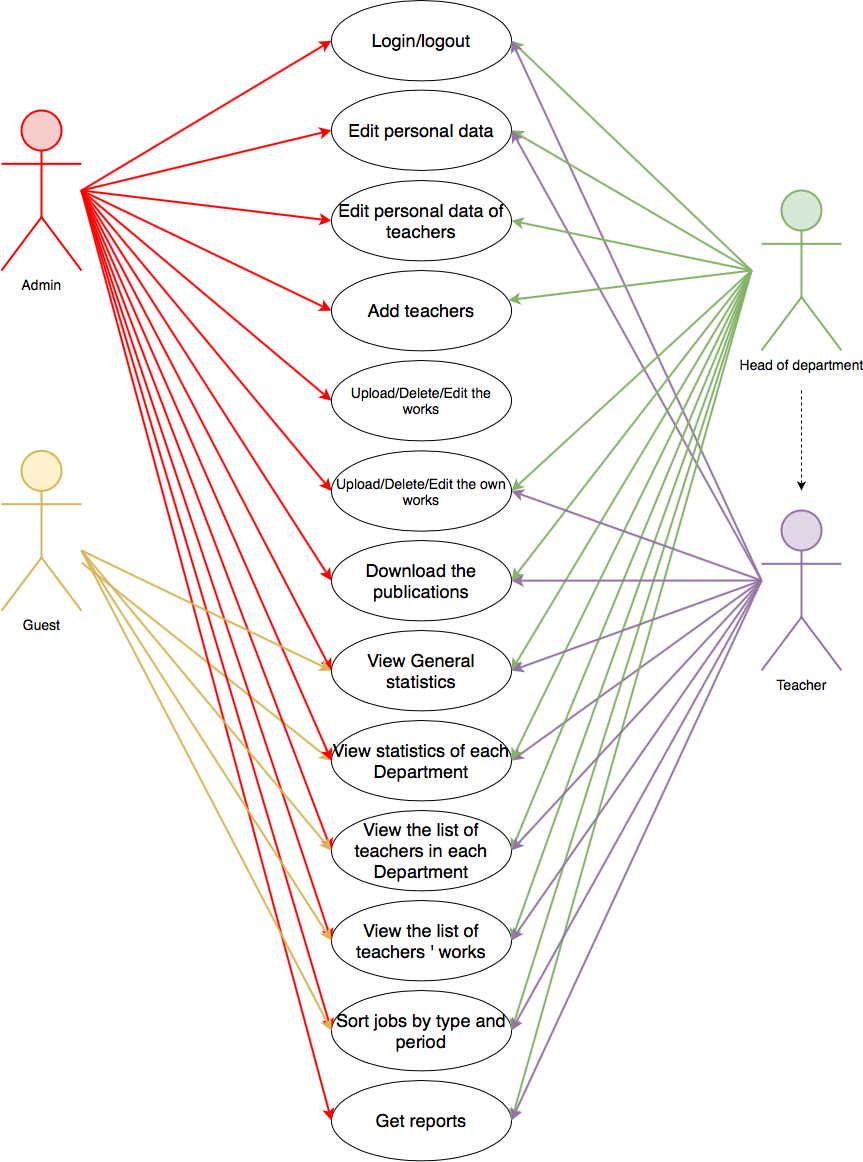

The diagram above was exported from draw.io. Its source (the exported page's mxGraphModel, read from the mxfile embedded in the PNG):
<mxGraphModel dx="946" dy="662" grid="1" gridSize="10" guides="1" tooltips="1" connect="1" arrows="1" fold="1" page="1" pageScale="1" pageWidth="1169" pageHeight="827" math="0" shadow="0">
  <root>
    <mxCell id="0" />
    <mxCell id="1" parent="0" />
    <mxCell id="rpi5AoxQf6hMX5pdP1QC-1" value="&lt;font style=&quot;font-size: 14px&quot;&gt;Admin&lt;/font&gt;" style="shape=umlActor;verticalLabelPosition=bottom;labelBackgroundColor=#ffffff;verticalAlign=top;html=1;outlineConnect=0;fillColor=#f8cecc;strokeColor=#FF0000;strokeWidth=2;" parent="1" vertex="1">
      <mxGeometry x="120" y="120" width="80" height="160" as="geometry" />
    </mxCell>
    <mxCell id="rpi5AoxQf6hMX5pdP1QC-5" value="&lt;span style=&quot;font-size: 14px&quot;&gt;Guest&lt;/span&gt;" style="shape=umlActor;verticalLabelPosition=bottom;labelBackgroundColor=#ffffff;verticalAlign=top;html=1;outlineConnect=0;fillColor=#fff2cc;strokeColor=#d6b656;strokeWidth=2;" parent="1" vertex="1">
      <mxGeometry x="120" y="460.35" width="80" height="160" as="geometry" />
    </mxCell>
    <mxCell id="rpi5AoxQf6hMX5pdP1QC-24" style="edgeStyle=orthogonalEdgeStyle;rounded=0;orthogonalLoop=1;jettySize=auto;html=1;dashed=1;" parent="1" edge="1">
      <mxGeometry relative="1" as="geometry">
        <mxPoint x="920" y="500" as="targetPoint" />
        <mxPoint x="920" y="400" as="sourcePoint" />
      </mxGeometry>
    </mxCell>
    <mxCell id="rpi5AoxQf6hMX5pdP1QC-6" value="&lt;span style=&quot;font-size: 14px&quot;&gt;Head of department&lt;/span&gt;" style="shape=umlActor;verticalLabelPosition=bottom;labelBackgroundColor=#ffffff;verticalAlign=top;html=1;outlineConnect=0;fillColor=#d5e8d4;strokeColor=#82b366;strokeWidth=2;" parent="1" vertex="1">
      <mxGeometry x="880" y="200" width="80" height="160" as="geometry" />
    </mxCell>
    <mxCell id="rpi5AoxQf6hMX5pdP1QC-7" value="&lt;font style=&quot;font-size: 14px&quot;&gt;Teacher&lt;/font&gt;" style="shape=umlActor;verticalLabelPosition=bottom;labelBackgroundColor=#ffffff;verticalAlign=top;html=1;outlineConnect=0;fillColor=#e1d5e7;strokeColor=#9673a6;strokeWidth=2;" parent="1" vertex="1">
      <mxGeometry x="880" y="520" width="80" height="160" as="geometry" />
    </mxCell>
    <mxCell id="rpi5AoxQf6hMX5pdP1QC-12" value="&lt;span style=&quot;font-size: 18px&quot;&gt;Login/logout&lt;/span&gt;" style="ellipse;whiteSpace=wrap;html=1;" parent="1" vertex="1">
      <mxGeometry x="450" y="10" width="180" height="80.35" as="geometry" />
    </mxCell>
    <mxCell id="rpi5AoxQf6hMX5pdP1QC-13" value="&lt;font style=&quot;font-size: 18px&quot;&gt;Edit personal data of teachers&lt;/font&gt;" style="ellipse;whiteSpace=wrap;html=1;" parent="1" vertex="1">
      <mxGeometry x="450" y="190" width="180" height="80.35" as="geometry" />
    </mxCell>
    <mxCell id="rpi5AoxQf6hMX5pdP1QC-14" value="&lt;font style=&quot;font-size: 18px&quot;&gt;Add teachers&lt;/font&gt;" style="ellipse;whiteSpace=wrap;html=1;" parent="1" vertex="1">
      <mxGeometry x="450" y="280" width="180" height="80.35" as="geometry" />
    </mxCell>
    <mxCell id="rpi5AoxQf6hMX5pdP1QC-15" value="&lt;span style=&quot;font-size: 14px&quot;&gt;Upload/Delete/Edit the works&lt;/span&gt;" style="ellipse;whiteSpace=wrap;html=1;" parent="1" vertex="1">
      <mxGeometry x="450" y="370" width="180" height="80.35" as="geometry" />
    </mxCell>
    <mxCell id="rpi5AoxQf6hMX5pdP1QC-17" value="&lt;font style=&quot;font-size: 18px&quot;&gt;Download the publications&lt;/font&gt;" style="ellipse;whiteSpace=wrap;html=1;" parent="1" vertex="1">
      <mxGeometry x="450" y="550" width="180" height="80.35" as="geometry" />
    </mxCell>
    <mxCell id="rpi5AoxQf6hMX5pdP1QC-18" value="&lt;font style=&quot;font-size: 18px&quot;&gt;View General statistics&lt;/font&gt;" style="ellipse;whiteSpace=wrap;html=1;" parent="1" vertex="1">
      <mxGeometry x="450" y="640" width="180" height="80.35" as="geometry" />
    </mxCell>
    <mxCell id="rpi5AoxQf6hMX5pdP1QC-19" value="&lt;font style=&quot;font-size: 18px&quot;&gt;View statistics of each Department&lt;/font&gt;" style="ellipse;whiteSpace=wrap;html=1;" parent="1" vertex="1">
      <mxGeometry x="450" y="730" width="180" height="80.35" as="geometry" />
    </mxCell>
    <mxCell id="rpi5AoxQf6hMX5pdP1QC-26" style="rounded=0;orthogonalLoop=1;jettySize=auto;html=1;entryX=0;entryY=0.5;entryDx=0;entryDy=0;fillColor=#f8cecc;strokeColor=#FF0000;strokeWidth=2;" parent="1" target="rpi5AoxQf6hMX5pdP1QC-12" edge="1">
      <mxGeometry relative="1" as="geometry">
        <mxPoint x="460.00000000000455" y="49.82499999999993" as="targetPoint" />
        <mxPoint x="200" y="200" as="sourcePoint" />
      </mxGeometry>
    </mxCell>
    <mxCell id="rpi5AoxQf6hMX5pdP1QC-31" value="&lt;font style=&quot;font-size: 18px&quot;&gt;Edit personal data&lt;/font&gt;" style="ellipse;whiteSpace=wrap;html=1;" parent="1" vertex="1">
      <mxGeometry x="450" y="99.65" width="180" height="80.35" as="geometry" />
    </mxCell>
    <mxCell id="rpi5AoxQf6hMX5pdP1QC-48" style="rounded=0;orthogonalLoop=1;jettySize=auto;html=1;entryX=0;entryY=0.5;entryDx=0;entryDy=0;fillColor=#fff2cc;strokeColor=#d6b656;strokeWidth=2;" parent="1" target="rpi5AoxQf6hMX5pdP1QC-19" edge="1" source="rpi5AoxQf6hMX5pdP1QC-5">
      <mxGeometry relative="1" as="geometry">
        <mxPoint x="460.00000000000455" y="770.175" as="targetPoint" />
        <mxPoint x="210" y="680" as="sourcePoint" />
      </mxGeometry>
    </mxCell>
    <mxCell id="rpi5AoxQf6hMX5pdP1QC-51" style="rounded=0;orthogonalLoop=1;jettySize=auto;html=1;entryX=1;entryY=0.5;entryDx=0;entryDy=0;fillColor=#d5e8d4;strokeColor=#82b366;strokeWidth=2;" parent="1" target="rpi5AoxQf6hMX5pdP1QC-12" edge="1">
      <mxGeometry relative="1" as="geometry">
        <mxPoint x="639.9999999999955" y="49.82499999999993" as="targetPoint" />
        <mxPoint x="870" y="280" as="sourcePoint" />
      </mxGeometry>
    </mxCell>
    <mxCell id="rpi5AoxQf6hMX5pdP1QC-66" style="rounded=0;orthogonalLoop=1;jettySize=auto;html=1;entryX=1;entryY=0.5;entryDx=0;entryDy=0;fillColor=#e1d5e7;strokeColor=#9673a6;strokeWidth=2;" parent="1" target="rpi5AoxQf6hMX5pdP1QC-19" edge="1">
      <mxGeometry relative="1" as="geometry">
        <mxPoint x="639.9999999999955" y="770.175" as="targetPoint" />
        <mxPoint x="880" y="590" as="sourcePoint" />
      </mxGeometry>
    </mxCell>
    <mxCell id="sD9kSDZcNUxtvSP2wKxr-8" value="&lt;font style=&quot;font-size: 18px&quot;&gt;View the list of teachers in each Department&lt;/font&gt;" style="ellipse;whiteSpace=wrap;html=1;" vertex="1" parent="1">
      <mxGeometry x="450" y="820" width="180" height="80.35" as="geometry" />
    </mxCell>
    <mxCell id="sD9kSDZcNUxtvSP2wKxr-9" value="&lt;font style=&quot;font-size: 18px&quot;&gt;View the list of teachers ' works&lt;/font&gt;" style="ellipse;whiteSpace=wrap;html=1;" vertex="1" parent="1">
      <mxGeometry x="450" y="910" width="180" height="80.35" as="geometry" />
    </mxCell>
    <mxCell id="sD9kSDZcNUxtvSP2wKxr-10" value="&lt;font style=&quot;font-size: 18px&quot;&gt;Sort jobs by type and period&lt;/font&gt;" style="ellipse;whiteSpace=wrap;html=1;" vertex="1" parent="1">
      <mxGeometry x="450" y="1000" width="180" height="80.35" as="geometry" />
    </mxCell>
    <mxCell id="sD9kSDZcNUxtvSP2wKxr-11" value="&lt;font style=&quot;font-size: 18px&quot;&gt;Get reports&lt;/font&gt;" style="ellipse;whiteSpace=wrap;html=1;" vertex="1" parent="1">
      <mxGeometry x="450" y="1090" width="180" height="80.35" as="geometry" />
    </mxCell>
    <mxCell id="sD9kSDZcNUxtvSP2wKxr-12" style="rounded=0;orthogonalLoop=1;jettySize=auto;html=1;fillColor=#e1d5e7;strokeColor=#9673a6;strokeWidth=2;" edge="1" parent="1">
      <mxGeometry relative="1" as="geometry">
        <mxPoint x="630" y="50" as="targetPoint" />
        <mxPoint x="880" y="590" as="sourcePoint" />
      </mxGeometry>
    </mxCell>
    <mxCell id="sD9kSDZcNUxtvSP2wKxr-13" style="rounded=0;orthogonalLoop=1;jettySize=auto;html=1;entryX=0;entryY=0.5;entryDx=0;entryDy=0;fillColor=#f8cecc;strokeColor=#FF0000;strokeWidth=2;" edge="1" parent="1" target="rpi5AoxQf6hMX5pdP1QC-31">
      <mxGeometry relative="1" as="geometry">
        <mxPoint x="460.0000000000007" y="60.174999999999955" as="targetPoint" />
        <mxPoint x="200" y="200" as="sourcePoint" />
      </mxGeometry>
    </mxCell>
    <mxCell id="sD9kSDZcNUxtvSP2wKxr-14" style="rounded=0;orthogonalLoop=1;jettySize=auto;html=1;entryX=1;entryY=0.5;entryDx=0;entryDy=0;fillColor=#d5e8d4;strokeColor=#82b366;strokeWidth=2;" edge="1" parent="1" target="rpi5AoxQf6hMX5pdP1QC-31">
      <mxGeometry relative="1" as="geometry">
        <mxPoint x="639.9999999999995" y="60.174999999999955" as="targetPoint" />
        <mxPoint x="870" y="280" as="sourcePoint" />
      </mxGeometry>
    </mxCell>
    <mxCell id="sD9kSDZcNUxtvSP2wKxr-15" style="rounded=0;orthogonalLoop=1;jettySize=auto;html=1;fillColor=#e1d5e7;strokeColor=#9673a6;strokeWidth=2;entryX=1;entryY=0.5;entryDx=0;entryDy=0;" edge="1" parent="1" target="rpi5AoxQf6hMX5pdP1QC-31">
      <mxGeometry relative="1" as="geometry">
        <mxPoint x="640" y="60" as="targetPoint" />
        <mxPoint x="880" y="590" as="sourcePoint" />
      </mxGeometry>
    </mxCell>
    <mxCell id="sD9kSDZcNUxtvSP2wKxr-16" style="rounded=0;orthogonalLoop=1;jettySize=auto;html=1;entryX=0;entryY=0.5;entryDx=0;entryDy=0;fillColor=#f8cecc;strokeColor=#FF0000;strokeWidth=2;" edge="1" parent="1" target="rpi5AoxQf6hMX5pdP1QC-13">
      <mxGeometry relative="1" as="geometry">
        <mxPoint x="460.0000000000007" y="149.82499999999993" as="targetPoint" />
        <mxPoint x="200" y="200" as="sourcePoint" />
      </mxGeometry>
    </mxCell>
    <mxCell id="sD9kSDZcNUxtvSP2wKxr-17" style="rounded=0;orthogonalLoop=1;jettySize=auto;html=1;entryX=0;entryY=0.5;entryDx=0;entryDy=0;fillColor=#f8cecc;strokeColor=#FF0000;strokeWidth=2;" edge="1" parent="1" target="rpi5AoxQf6hMX5pdP1QC-14">
      <mxGeometry relative="1" as="geometry">
        <mxPoint x="470.0000000000007" y="159.82499999999993" as="targetPoint" />
        <mxPoint x="200" y="200" as="sourcePoint" />
      </mxGeometry>
    </mxCell>
    <mxCell id="sD9kSDZcNUxtvSP2wKxr-18" style="rounded=0;orthogonalLoop=1;jettySize=auto;html=1;entryX=0;entryY=0.5;entryDx=0;entryDy=0;fillColor=#f8cecc;strokeColor=#FF0000;strokeWidth=2;" edge="1" parent="1" target="sD9kSDZcNUxtvSP2wKxr-34">
      <mxGeometry relative="1" as="geometry">
        <mxPoint x="480.0000000000007" y="169.82499999999993" as="targetPoint" />
        <mxPoint x="200" y="200" as="sourcePoint" />
      </mxGeometry>
    </mxCell>
    <mxCell id="sD9kSDZcNUxtvSP2wKxr-19" style="rounded=0;orthogonalLoop=1;jettySize=auto;html=1;entryX=0;entryY=0.5;entryDx=0;entryDy=0;fillColor=#f8cecc;strokeColor=#FF0000;strokeWidth=2;" edge="1" parent="1" target="rpi5AoxQf6hMX5pdP1QC-17">
      <mxGeometry relative="1" as="geometry">
        <mxPoint x="490.0000000000007" y="179.82499999999993" as="targetPoint" />
        <mxPoint x="200" y="200" as="sourcePoint" />
      </mxGeometry>
    </mxCell>
    <mxCell id="sD9kSDZcNUxtvSP2wKxr-20" style="rounded=0;orthogonalLoop=1;jettySize=auto;html=1;entryX=0;entryY=0.5;entryDx=0;entryDy=0;fillColor=#f8cecc;strokeColor=#FF0000;strokeWidth=2;" edge="1" parent="1" target="rpi5AoxQf6hMX5pdP1QC-18">
      <mxGeometry relative="1" as="geometry">
        <mxPoint x="500.0000000000007" y="189.82499999999993" as="targetPoint" />
        <mxPoint x="200" y="200" as="sourcePoint" />
      </mxGeometry>
    </mxCell>
    <mxCell id="sD9kSDZcNUxtvSP2wKxr-21" style="rounded=0;orthogonalLoop=1;jettySize=auto;html=1;entryX=0;entryY=0.5;entryDx=0;entryDy=0;fillColor=#f8cecc;strokeColor=#FF0000;strokeWidth=2;" edge="1" parent="1" target="rpi5AoxQf6hMX5pdP1QC-19">
      <mxGeometry relative="1" as="geometry">
        <mxPoint x="510.0000000000007" y="199.82499999999993" as="targetPoint" />
        <mxPoint x="200" y="200" as="sourcePoint" />
      </mxGeometry>
    </mxCell>
    <mxCell id="sD9kSDZcNUxtvSP2wKxr-22" style="rounded=0;orthogonalLoop=1;jettySize=auto;html=1;entryX=0;entryY=0.5;entryDx=0;entryDy=0;fillColor=#f8cecc;strokeColor=#FF0000;strokeWidth=2;" edge="1" parent="1" target="sD9kSDZcNUxtvSP2wKxr-8">
      <mxGeometry relative="1" as="geometry">
        <mxPoint x="520.0000000000007" y="209.82499999999993" as="targetPoint" />
        <mxPoint x="200" y="200" as="sourcePoint" />
      </mxGeometry>
    </mxCell>
    <mxCell id="sD9kSDZcNUxtvSP2wKxr-23" style="rounded=0;orthogonalLoop=1;jettySize=auto;html=1;entryX=0;entryY=0.5;entryDx=0;entryDy=0;fillColor=#f8cecc;strokeColor=#FF0000;strokeWidth=2;" edge="1" parent="1" target="sD9kSDZcNUxtvSP2wKxr-9">
      <mxGeometry relative="1" as="geometry">
        <mxPoint x="460.0000000000007" y="700.0049999999999" as="targetPoint" />
        <mxPoint x="200" y="200" as="sourcePoint" />
      </mxGeometry>
    </mxCell>
    <mxCell id="sD9kSDZcNUxtvSP2wKxr-24" style="rounded=0;orthogonalLoop=1;jettySize=auto;html=1;entryX=0;entryY=0.5;entryDx=0;entryDy=0;fillColor=#f8cecc;strokeColor=#FF0000;strokeWidth=2;" edge="1" parent="1" target="sD9kSDZcNUxtvSP2wKxr-10">
      <mxGeometry relative="1" as="geometry">
        <mxPoint x="460.0000000000007" y="800.0049999999999" as="targetPoint" />
        <mxPoint x="200" y="199" as="sourcePoint" />
      </mxGeometry>
    </mxCell>
    <mxCell id="sD9kSDZcNUxtvSP2wKxr-25" style="rounded=0;orthogonalLoop=1;jettySize=auto;html=1;entryX=0;entryY=0.5;entryDx=0;entryDy=0;fillColor=#f8cecc;strokeColor=#FF0000;strokeWidth=2;" edge="1" parent="1" target="sD9kSDZcNUxtvSP2wKxr-11">
      <mxGeometry relative="1" as="geometry">
        <mxPoint x="470.0000000000007" y="810.0049999999999" as="targetPoint" />
        <mxPoint x="200" y="200" as="sourcePoint" />
      </mxGeometry>
    </mxCell>
    <mxCell id="sD9kSDZcNUxtvSP2wKxr-26" style="rounded=0;orthogonalLoop=1;jettySize=auto;html=1;entryX=0;entryY=0.5;entryDx=0;entryDy=0;fillColor=#fff2cc;strokeColor=#d6b656;strokeWidth=2;" edge="1" parent="1" target="rpi5AoxQf6hMX5pdP1QC-18">
      <mxGeometry relative="1" as="geometry">
        <mxPoint x="460.0000000000007" y="690.175" as="targetPoint" />
        <mxPoint x="200" y="560" as="sourcePoint" />
      </mxGeometry>
    </mxCell>
    <mxCell id="sD9kSDZcNUxtvSP2wKxr-27" style="rounded=0;orthogonalLoop=1;jettySize=auto;html=1;entryX=0;entryY=0.5;entryDx=0;entryDy=0;fillColor=#fff2cc;strokeColor=#d6b656;strokeWidth=2;" edge="1" parent="1" target="sD9kSDZcNUxtvSP2wKxr-8">
      <mxGeometry relative="1" as="geometry">
        <mxPoint x="470.0000000000007" y="700.175" as="targetPoint" />
        <mxPoint x="200" y="560" as="sourcePoint" />
      </mxGeometry>
    </mxCell>
    <mxCell id="sD9kSDZcNUxtvSP2wKxr-28" style="rounded=0;orthogonalLoop=1;jettySize=auto;html=1;entryX=0;entryY=0.5;entryDx=0;entryDy=0;fillColor=#fff2cc;strokeColor=#d6b656;strokeWidth=2;" edge="1" parent="1" target="sD9kSDZcNUxtvSP2wKxr-9">
      <mxGeometry relative="1" as="geometry">
        <mxPoint x="480.0000000000007" y="710.175" as="targetPoint" />
        <mxPoint x="200" y="560" as="sourcePoint" />
      </mxGeometry>
    </mxCell>
    <mxCell id="sD9kSDZcNUxtvSP2wKxr-29" style="rounded=0;orthogonalLoop=1;jettySize=auto;html=1;entryX=0;entryY=0.5;entryDx=0;entryDy=0;fillColor=#fff2cc;strokeColor=#d6b656;strokeWidth=2;" edge="1" parent="1" target="sD9kSDZcNUxtvSP2wKxr-10">
      <mxGeometry relative="1" as="geometry">
        <mxPoint x="460.0000000000007" y="870.175" as="targetPoint" />
        <mxPoint x="200" y="560" as="sourcePoint" />
      </mxGeometry>
    </mxCell>
    <mxCell id="sD9kSDZcNUxtvSP2wKxr-30" style="rounded=0;orthogonalLoop=1;jettySize=auto;html=1;entryX=1;entryY=0.5;entryDx=0;entryDy=0;fillColor=#d5e8d4;strokeColor=#82b366;strokeWidth=2;" edge="1" parent="1" target="rpi5AoxQf6hMX5pdP1QC-13">
      <mxGeometry relative="1" as="geometry">
        <mxPoint x="639.9999999999995" y="149.82499999999993" as="targetPoint" />
        <mxPoint x="870" y="280" as="sourcePoint" />
      </mxGeometry>
    </mxCell>
    <mxCell id="sD9kSDZcNUxtvSP2wKxr-31" style="rounded=0;orthogonalLoop=1;jettySize=auto;html=1;fillColor=#d5e8d4;strokeColor=#82b366;strokeWidth=2;entryX=1;entryY=0.5;entryDx=0;entryDy=0;" edge="1" parent="1" target="sD9kSDZcNUxtvSP2wKxr-34">
      <mxGeometry relative="1" as="geometry">
        <mxPoint x="640" y="460" as="targetPoint" />
        <mxPoint x="870" y="280" as="sourcePoint" />
      </mxGeometry>
    </mxCell>
    <mxCell id="sD9kSDZcNUxtvSP2wKxr-32" style="rounded=0;orthogonalLoop=1;jettySize=auto;html=1;fillColor=#d5e8d4;strokeColor=#82b366;strokeWidth=2;" edge="1" parent="1" target="rpi5AoxQf6hMX5pdP1QC-14">
      <mxGeometry relative="1" as="geometry">
        <mxPoint x="659.9999999999995" y="169.82499999999993" as="targetPoint" />
        <mxPoint x="870" y="280" as="sourcePoint" />
      </mxGeometry>
    </mxCell>
    <mxCell id="sD9kSDZcNUxtvSP2wKxr-33" style="rounded=0;orthogonalLoop=1;jettySize=auto;html=1;entryX=1;entryY=0.5;entryDx=0;entryDy=0;fillColor=#d5e8d4;strokeColor=#82b366;strokeWidth=2;" edge="1" parent="1" target="rpi5AoxQf6hMX5pdP1QC-17">
      <mxGeometry relative="1" as="geometry">
        <mxPoint x="669.9999999999995" y="179.82499999999993" as="targetPoint" />
        <mxPoint x="870" y="280" as="sourcePoint" />
      </mxGeometry>
    </mxCell>
    <mxCell id="sD9kSDZcNUxtvSP2wKxr-34" value="&lt;span style=&quot;font-size: 14px&quot;&gt;Upload/Delete/Edit the own works&lt;/span&gt;" style="ellipse;whiteSpace=wrap;html=1;" vertex="1" parent="1">
      <mxGeometry x="450" y="460.35" width="180" height="80.35" as="geometry" />
    </mxCell>
    <mxCell id="sD9kSDZcNUxtvSP2wKxr-35" style="rounded=0;orthogonalLoop=1;jettySize=auto;html=1;entryX=0;entryY=0.5;entryDx=0;entryDy=0;fillColor=#f8cecc;strokeColor=#FF0000;strokeWidth=2;" edge="1" parent="1" target="rpi5AoxQf6hMX5pdP1QC-15">
      <mxGeometry relative="1" as="geometry">
        <mxPoint x="460.0000000000007" y="510.52499999999986" as="targetPoint" />
        <mxPoint x="200" y="200" as="sourcePoint" />
      </mxGeometry>
    </mxCell>
    <mxCell id="sD9kSDZcNUxtvSP2wKxr-36" style="rounded=0;orthogonalLoop=1;jettySize=auto;html=1;entryX=1;entryY=0.5;entryDx=0;entryDy=0;fillColor=#d5e8d4;strokeColor=#82b366;strokeWidth=2;" edge="1" parent="1" target="rpi5AoxQf6hMX5pdP1QC-18">
      <mxGeometry relative="1" as="geometry">
        <mxPoint x="639.9999999999995" y="600.175" as="targetPoint" />
        <mxPoint x="870" y="280" as="sourcePoint" />
      </mxGeometry>
    </mxCell>
    <mxCell id="sD9kSDZcNUxtvSP2wKxr-37" style="rounded=0;orthogonalLoop=1;jettySize=auto;html=1;fillColor=#d5e8d4;strokeColor=#82b366;strokeWidth=2;" edge="1" parent="1">
      <mxGeometry relative="1" as="geometry">
        <mxPoint x="630" y="770" as="targetPoint" />
        <mxPoint x="870" y="280" as="sourcePoint" />
      </mxGeometry>
    </mxCell>
    <mxCell id="sD9kSDZcNUxtvSP2wKxr-38" style="rounded=0;orthogonalLoop=1;jettySize=auto;html=1;entryX=1;entryY=0.5;entryDx=0;entryDy=0;fillColor=#d5e8d4;strokeColor=#82b366;strokeWidth=2;" edge="1" parent="1" target="sD9kSDZcNUxtvSP2wKxr-8">
      <mxGeometry relative="1" as="geometry">
        <mxPoint x="659.9999999999995" y="620.175" as="targetPoint" />
        <mxPoint x="870" y="280" as="sourcePoint" />
      </mxGeometry>
    </mxCell>
    <mxCell id="sD9kSDZcNUxtvSP2wKxr-39" style="rounded=0;orthogonalLoop=1;jettySize=auto;html=1;fillColor=#d5e8d4;strokeColor=#82b366;strokeWidth=2;entryX=1;entryY=0.5;entryDx=0;entryDy=0;" edge="1" parent="1" target="sD9kSDZcNUxtvSP2wKxr-10">
      <mxGeometry relative="1" as="geometry">
        <mxPoint x="730" y="940" as="targetPoint" />
        <mxPoint x="870" y="280" as="sourcePoint" />
      </mxGeometry>
    </mxCell>
    <mxCell id="sD9kSDZcNUxtvSP2wKxr-40" style="rounded=0;orthogonalLoop=1;jettySize=auto;html=1;entryX=1;entryY=0.5;entryDx=0;entryDy=0;fillColor=#d5e8d4;strokeColor=#82b366;strokeWidth=2;" edge="1" parent="1" target="sD9kSDZcNUxtvSP2wKxr-9">
      <mxGeometry relative="1" as="geometry">
        <mxPoint x="679.9999999999995" y="640.175" as="targetPoint" />
        <mxPoint x="870" y="280" as="sourcePoint" />
      </mxGeometry>
    </mxCell>
    <mxCell id="sD9kSDZcNUxtvSP2wKxr-41" style="rounded=0;orthogonalLoop=1;jettySize=auto;html=1;fillColor=#d5e8d4;strokeColor=#82b366;strokeWidth=2;entryX=1;entryY=0.5;entryDx=0;entryDy=0;" edge="1" parent="1" target="sD9kSDZcNUxtvSP2wKxr-11">
      <mxGeometry relative="1" as="geometry">
        <mxPoint x="720" y="960" as="targetPoint" />
        <mxPoint x="870" y="280" as="sourcePoint" />
      </mxGeometry>
    </mxCell>
    <mxCell id="sD9kSDZcNUxtvSP2wKxr-42" style="rounded=0;orthogonalLoop=1;jettySize=auto;html=1;fillColor=#e1d5e7;strokeColor=#9673a6;strokeWidth=2;entryX=1;entryY=0.5;entryDx=0;entryDy=0;" edge="1" parent="1" target="sD9kSDZcNUxtvSP2wKxr-34">
      <mxGeometry relative="1" as="geometry">
        <mxPoint x="639.9999999999995" y="149.82499999999993" as="targetPoint" />
        <mxPoint x="880" y="590" as="sourcePoint" />
      </mxGeometry>
    </mxCell>
    <mxCell id="sD9kSDZcNUxtvSP2wKxr-43" style="rounded=0;orthogonalLoop=1;jettySize=auto;html=1;fillColor=#e1d5e7;strokeColor=#9673a6;strokeWidth=2;entryX=1;entryY=0.5;entryDx=0;entryDy=0;" edge="1" parent="1" target="rpi5AoxQf6hMX5pdP1QC-17">
      <mxGeometry relative="1" as="geometry">
        <mxPoint x="639.9999999999995" y="510.52499999999986" as="targetPoint" />
        <mxPoint x="880" y="590" as="sourcePoint" />
      </mxGeometry>
    </mxCell>
    <mxCell id="sD9kSDZcNUxtvSP2wKxr-44" style="rounded=0;orthogonalLoop=1;jettySize=auto;html=1;fillColor=#e1d5e7;strokeColor=#9673a6;strokeWidth=2;entryX=1;entryY=0.5;entryDx=0;entryDy=0;" edge="1" parent="1" target="rpi5AoxQf6hMX5pdP1QC-18">
      <mxGeometry relative="1" as="geometry">
        <mxPoint x="649.9999999999995" y="520.5249999999999" as="targetPoint" />
        <mxPoint x="880" y="590" as="sourcePoint" />
      </mxGeometry>
    </mxCell>
    <mxCell id="sD9kSDZcNUxtvSP2wKxr-45" style="rounded=0;orthogonalLoop=1;jettySize=auto;html=1;fillColor=#e1d5e7;strokeColor=#9673a6;strokeWidth=2;" edge="1" parent="1">
      <mxGeometry relative="1" as="geometry">
        <mxPoint x="630" y="860" as="targetPoint" />
        <mxPoint x="880" y="590" as="sourcePoint" />
      </mxGeometry>
    </mxCell>
    <mxCell id="sD9kSDZcNUxtvSP2wKxr-46" style="rounded=0;orthogonalLoop=1;jettySize=auto;html=1;fillColor=#e1d5e7;strokeColor=#9673a6;strokeWidth=2;" edge="1" parent="1">
      <mxGeometry relative="1" as="geometry">
        <mxPoint x="630" y="950" as="targetPoint" />
        <mxPoint x="880" y="590" as="sourcePoint" />
      </mxGeometry>
    </mxCell>
    <mxCell id="sD9kSDZcNUxtvSP2wKxr-47" style="rounded=0;orthogonalLoop=1;jettySize=auto;html=1;fillColor=#e1d5e7;strokeColor=#9673a6;strokeWidth=2;" edge="1" parent="1">
      <mxGeometry relative="1" as="geometry">
        <mxPoint x="630" y="1040" as="targetPoint" />
        <mxPoint x="880" y="590" as="sourcePoint" />
      </mxGeometry>
    </mxCell>
    <mxCell id="sD9kSDZcNUxtvSP2wKxr-48" style="rounded=0;orthogonalLoop=1;jettySize=auto;html=1;fillColor=#e1d5e7;strokeColor=#9673a6;strokeWidth=2;" edge="1" parent="1">
      <mxGeometry relative="1" as="geometry">
        <mxPoint x="630" y="1130" as="targetPoint" />
        <mxPoint x="880" y="590" as="sourcePoint" />
      </mxGeometry>
    </mxCell>
  </root>
</mxGraphModel>